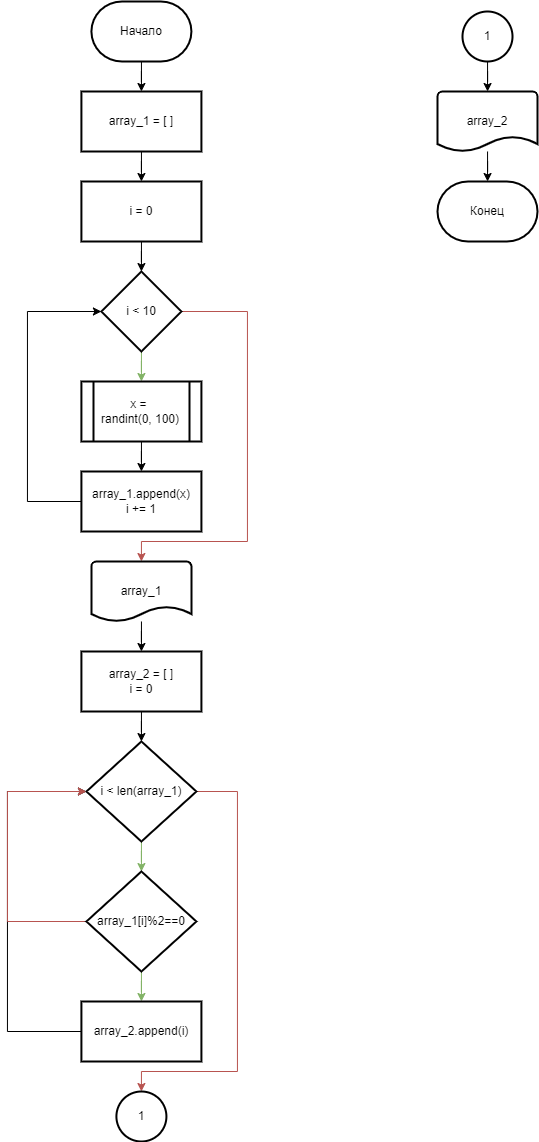

The diagram above was exported from draw.io. Its source (the exported page's mxGraphModel, read from the mxfile embedded in the PNG):
<mxGraphModel dx="1497" dy="802" grid="1" gridSize="10" guides="1" tooltips="1" connect="1" arrows="1" fold="1" page="1" pageScale="1" pageWidth="827" pageHeight="1169" math="0" shadow="0">
  <root>
    <mxCell id="0" />
    <mxCell id="1" parent="0" />
    <mxCell id="J3mxngO2zn_T0w6uyWIM-89" style="edgeStyle=orthogonalEdgeStyle;rounded=0;orthogonalLoop=1;jettySize=auto;html=1;entryX=0;entryY=0.5;entryDx=0;entryDy=0;fontColor=#000000;endArrow=classic;endFill=1;" edge="1" parent="1" source="J3mxngO2zn_T0w6uyWIM-83" target="J3mxngO2zn_T0w6uyWIM-75">
      <mxGeometry relative="1" as="geometry">
        <Array as="points">
          <mxPoint x="149.91" y="1040" />
          <mxPoint x="149.91" y="800" />
        </Array>
      </mxGeometry>
    </mxCell>
    <mxCell id="J3mxngO2zn_T0w6uyWIM-3" value="" style="edgeStyle=orthogonalEdgeStyle;rounded=0;orthogonalLoop=1;jettySize=auto;html=1;" edge="1" parent="1" source="J3mxngO2zn_T0w6uyWIM-1" target="J3mxngO2zn_T0w6uyWIM-2">
      <mxGeometry relative="1" as="geometry" />
    </mxCell>
    <mxCell id="J3mxngO2zn_T0w6uyWIM-1" value="Начало" style="strokeWidth=2;html=1;shape=mxgraph.flowchart.terminator;whiteSpace=wrap;" vertex="1" parent="1">
      <mxGeometry x="233.91" y="10" width="100" height="60" as="geometry" />
    </mxCell>
    <mxCell id="J3mxngO2zn_T0w6uyWIM-5" value="" style="edgeStyle=orthogonalEdgeStyle;rounded=0;orthogonalLoop=1;jettySize=auto;html=1;" edge="1" parent="1" source="J3mxngO2zn_T0w6uyWIM-2" target="J3mxngO2zn_T0w6uyWIM-4">
      <mxGeometry relative="1" as="geometry" />
    </mxCell>
    <mxCell id="J3mxngO2zn_T0w6uyWIM-2" value="array_1 = [ ]" style="whiteSpace=wrap;html=1;strokeWidth=2;" vertex="1" parent="1">
      <mxGeometry x="223.91" y="100" width="120" height="60" as="geometry" />
    </mxCell>
    <mxCell id="J3mxngO2zn_T0w6uyWIM-7" value="" style="edgeStyle=orthogonalEdgeStyle;rounded=0;orthogonalLoop=1;jettySize=auto;html=1;" edge="1" parent="1" source="J3mxngO2zn_T0w6uyWIM-4" target="J3mxngO2zn_T0w6uyWIM-6">
      <mxGeometry relative="1" as="geometry" />
    </mxCell>
    <mxCell id="J3mxngO2zn_T0w6uyWIM-4" value="i = 0" style="whiteSpace=wrap;html=1;strokeWidth=2;" vertex="1" parent="1">
      <mxGeometry x="223.91" y="190" width="120" height="60" as="geometry" />
    </mxCell>
    <mxCell id="J3mxngO2zn_T0w6uyWIM-67" value="" style="edgeStyle=orthogonalEdgeStyle;rounded=0;orthogonalLoop=1;jettySize=auto;html=1;fontColor=#000000;endArrow=classic;endFill=1;fillColor=#d5e8d4;strokeColor=#82b366;" edge="1" parent="1" source="J3mxngO2zn_T0w6uyWIM-6" target="J3mxngO2zn_T0w6uyWIM-66">
      <mxGeometry relative="1" as="geometry" />
    </mxCell>
    <mxCell id="J3mxngO2zn_T0w6uyWIM-70" style="edgeStyle=orthogonalEdgeStyle;rounded=0;orthogonalLoop=1;jettySize=auto;html=1;entryX=0.5;entryY=0;entryDx=0;entryDy=0;entryPerimeter=0;fontColor=#000000;endArrow=classic;endFill=1;fillColor=#f8cecc;strokeColor=#b85450;" edge="1" parent="1" source="J3mxngO2zn_T0w6uyWIM-6" target="J3mxngO2zn_T0w6uyWIM-32">
      <mxGeometry relative="1" as="geometry">
        <Array as="points">
          <mxPoint x="389.90999999999997" y="320" />
          <mxPoint x="389.90999999999997" y="550" />
          <mxPoint x="283.90999999999997" y="550" />
        </Array>
      </mxGeometry>
    </mxCell>
    <mxCell id="J3mxngO2zn_T0w6uyWIM-6" value="i &amp;lt; 10" style="rhombus;whiteSpace=wrap;html=1;strokeWidth=2;" vertex="1" parent="1">
      <mxGeometry x="243.91" y="280" width="80" height="80" as="geometry" />
    </mxCell>
    <mxCell id="J3mxngO2zn_T0w6uyWIM-31" value="Конец" style="strokeWidth=2;html=1;shape=mxgraph.flowchart.terminator;whiteSpace=wrap;" vertex="1" parent="1">
      <mxGeometry x="580" y="190" width="100" height="60" as="geometry" />
    </mxCell>
    <mxCell id="J3mxngO2zn_T0w6uyWIM-74" value="" style="edgeStyle=orthogonalEdgeStyle;rounded=0;orthogonalLoop=1;jettySize=auto;html=1;fontColor=#000000;endArrow=classic;endFill=1;" edge="1" parent="1" source="J3mxngO2zn_T0w6uyWIM-32" target="J3mxngO2zn_T0w6uyWIM-73">
      <mxGeometry relative="1" as="geometry" />
    </mxCell>
    <mxCell id="J3mxngO2zn_T0w6uyWIM-32" value="array_1" style="strokeWidth=2;html=1;shape=mxgraph.flowchart.document2;whiteSpace=wrap;size=0.25;fontColor=#000000;" vertex="1" parent="1">
      <mxGeometry x="233.91" y="570" width="100" height="60" as="geometry" />
    </mxCell>
    <mxCell id="J3mxngO2zn_T0w6uyWIM-69" value="" style="edgeStyle=orthogonalEdgeStyle;rounded=0;orthogonalLoop=1;jettySize=auto;html=1;fontColor=#000000;endArrow=classic;endFill=1;" edge="1" parent="1" source="J3mxngO2zn_T0w6uyWIM-66" target="J3mxngO2zn_T0w6uyWIM-68">
      <mxGeometry relative="1" as="geometry" />
    </mxCell>
    <mxCell id="J3mxngO2zn_T0w6uyWIM-66" value="x = &lt;br&gt;randint(0, 100)" style="shape=process;whiteSpace=wrap;html=1;backgroundOutline=1;strokeWidth=2;" vertex="1" parent="1">
      <mxGeometry x="223.91" y="390" width="120" height="60" as="geometry" />
    </mxCell>
    <mxCell id="J3mxngO2zn_T0w6uyWIM-72" style="edgeStyle=orthogonalEdgeStyle;rounded=0;orthogonalLoop=1;jettySize=auto;html=1;exitX=0;exitY=0.5;exitDx=0;exitDy=0;entryX=0;entryY=0.5;entryDx=0;entryDy=0;fontColor=#000000;endArrow=classic;endFill=1;" edge="1" parent="1" source="J3mxngO2zn_T0w6uyWIM-68" target="J3mxngO2zn_T0w6uyWIM-6">
      <mxGeometry relative="1" as="geometry">
        <Array as="points">
          <mxPoint x="169.91" y="510" />
          <mxPoint x="169.91" y="320" />
        </Array>
      </mxGeometry>
    </mxCell>
    <mxCell id="J3mxngO2zn_T0w6uyWIM-68" value="array_1.append(x)&lt;br&gt;i += 1" style="whiteSpace=wrap;html=1;strokeWidth=2;" vertex="1" parent="1">
      <mxGeometry x="223.91" y="480" width="120" height="60" as="geometry" />
    </mxCell>
    <mxCell id="J3mxngO2zn_T0w6uyWIM-76" value="" style="edgeStyle=orthogonalEdgeStyle;rounded=0;orthogonalLoop=1;jettySize=auto;html=1;fontColor=#000000;endArrow=classic;endFill=1;" edge="1" parent="1" source="J3mxngO2zn_T0w6uyWIM-73" target="J3mxngO2zn_T0w6uyWIM-75">
      <mxGeometry relative="1" as="geometry" />
    </mxCell>
    <mxCell id="J3mxngO2zn_T0w6uyWIM-73" value="array_2 = [ ]&lt;br&gt;i = 0" style="whiteSpace=wrap;html=1;fontColor=#000000;strokeWidth=2;" vertex="1" parent="1">
      <mxGeometry x="223.91" y="660" width="120" height="60" as="geometry" />
    </mxCell>
    <mxCell id="J3mxngO2zn_T0w6uyWIM-79" value="" style="edgeStyle=orthogonalEdgeStyle;rounded=0;orthogonalLoop=1;jettySize=auto;html=1;fontColor=#000000;endArrow=classic;endFill=1;fillColor=#d5e8d4;strokeColor=#82b366;" edge="1" parent="1" source="J3mxngO2zn_T0w6uyWIM-75" target="J3mxngO2zn_T0w6uyWIM-77">
      <mxGeometry relative="1" as="geometry" />
    </mxCell>
    <mxCell id="J3mxngO2zn_T0w6uyWIM-91" style="edgeStyle=orthogonalEdgeStyle;rounded=0;orthogonalLoop=1;jettySize=auto;html=1;entryX=0.5;entryY=0;entryDx=0;entryDy=0;entryPerimeter=0;fontColor=#000000;endArrow=classic;endFill=1;fillColor=#f8cecc;strokeColor=#b85450;" edge="1" parent="1" source="J3mxngO2zn_T0w6uyWIM-75" target="J3mxngO2zn_T0w6uyWIM-87">
      <mxGeometry relative="1" as="geometry">
        <Array as="points">
          <mxPoint x="379.90999999999997" y="800" />
          <mxPoint x="379.90999999999997" y="1080" />
          <mxPoint x="283.90999999999997" y="1080" />
        </Array>
      </mxGeometry>
    </mxCell>
    <mxCell id="J3mxngO2zn_T0w6uyWIM-75" value="i &amp;lt; len(array_1)" style="rhombus;whiteSpace=wrap;html=1;fontColor=#000000;strokeWidth=2;" vertex="1" parent="1">
      <mxGeometry x="228.91" y="750" width="110" height="100" as="geometry" />
    </mxCell>
    <mxCell id="J3mxngO2zn_T0w6uyWIM-84" value="" style="edgeStyle=orthogonalEdgeStyle;rounded=0;orthogonalLoop=1;jettySize=auto;html=1;fontColor=#000000;endArrow=classic;endFill=1;fillColor=#d5e8d4;strokeColor=#82b366;" edge="1" parent="1" source="J3mxngO2zn_T0w6uyWIM-77" target="J3mxngO2zn_T0w6uyWIM-83">
      <mxGeometry relative="1" as="geometry" />
    </mxCell>
    <mxCell id="J3mxngO2zn_T0w6uyWIM-90" style="edgeStyle=orthogonalEdgeStyle;rounded=0;orthogonalLoop=1;jettySize=auto;html=1;exitX=0;exitY=0.5;exitDx=0;exitDy=0;fontColor=#000000;endArrow=classic;endFill=1;fillColor=#f8cecc;strokeColor=#b85450;" edge="1" parent="1" source="J3mxngO2zn_T0w6uyWIM-77">
      <mxGeometry relative="1" as="geometry">
        <mxPoint x="228.91" y="800" as="targetPoint" />
        <Array as="points">
          <mxPoint x="149.91" y="930" />
          <mxPoint x="149.91" y="800" />
        </Array>
      </mxGeometry>
    </mxCell>
    <mxCell id="J3mxngO2zn_T0w6uyWIM-77" value="array_1[i]%2==0" style="rhombus;whiteSpace=wrap;html=1;fontColor=#000000;strokeWidth=2;" vertex="1" parent="1">
      <mxGeometry x="228.91" y="880" width="110" height="100" as="geometry" />
    </mxCell>
    <mxCell id="J3mxngO2zn_T0w6uyWIM-83" value="array_2.append(i)" style="whiteSpace=wrap;html=1;fontColor=#000000;strokeWidth=2;" vertex="1" parent="1">
      <mxGeometry x="223.91" y="1010" width="120" height="60" as="geometry" />
    </mxCell>
    <mxCell id="J3mxngO2zn_T0w6uyWIM-87" value="1" style="strokeWidth=2;html=1;shape=mxgraph.flowchart.start_2;whiteSpace=wrap;fontColor=#000000;" vertex="1" parent="1">
      <mxGeometry x="258.90999999999997" y="1100" width="50" height="50" as="geometry" />
    </mxCell>
    <mxCell id="J3mxngO2zn_T0w6uyWIM-94" value="" style="edgeStyle=orthogonalEdgeStyle;rounded=0;orthogonalLoop=1;jettySize=auto;html=1;fontColor=#000000;endArrow=classic;endFill=1;" edge="1" parent="1" source="J3mxngO2zn_T0w6uyWIM-92" target="J3mxngO2zn_T0w6uyWIM-93">
      <mxGeometry relative="1" as="geometry" />
    </mxCell>
    <mxCell id="J3mxngO2zn_T0w6uyWIM-92" value="1" style="strokeWidth=2;html=1;shape=mxgraph.flowchart.start_2;whiteSpace=wrap;fontColor=#000000;" vertex="1" parent="1">
      <mxGeometry x="605" y="20" width="50" height="50" as="geometry" />
    </mxCell>
    <mxCell id="J3mxngO2zn_T0w6uyWIM-95" value="" style="edgeStyle=orthogonalEdgeStyle;rounded=0;orthogonalLoop=1;jettySize=auto;html=1;fontColor=#000000;endArrow=classic;endFill=1;" edge="1" parent="1" source="J3mxngO2zn_T0w6uyWIM-93" target="J3mxngO2zn_T0w6uyWIM-31">
      <mxGeometry relative="1" as="geometry" />
    </mxCell>
    <mxCell id="J3mxngO2zn_T0w6uyWIM-93" value="array_2" style="strokeWidth=2;html=1;shape=mxgraph.flowchart.document2;whiteSpace=wrap;size=0.25;fontColor=#000000;" vertex="1" parent="1">
      <mxGeometry x="580" y="100" width="100" height="60" as="geometry" />
    </mxCell>
  </root>
</mxGraphModel>